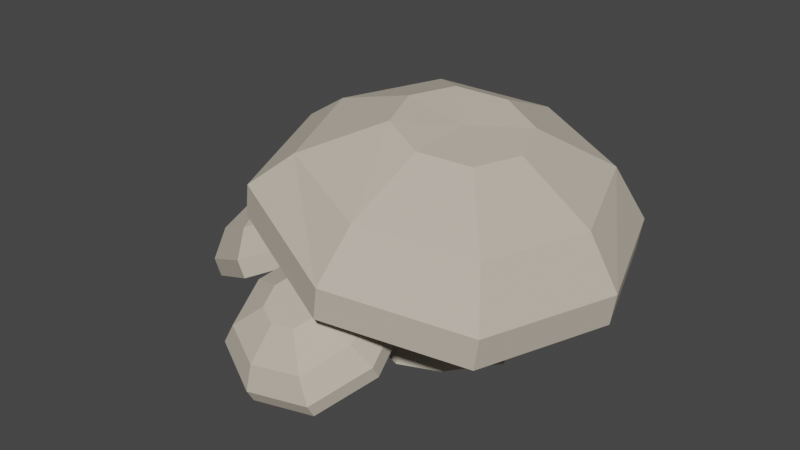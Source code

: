 # Source: Mushroom1.blend  (saved by Blender 2.92.15; exported with 4.5.12 LTS)
import bpy
from mathutils import Matrix  # noqa: F401  (used for matrix-valued properties, if any)

bpy.ops.wm.read_factory_settings(use_empty=True)
scene = bpy.context.scene
scene.name = 'Scene'

# ---- collections
col_collection = bpy.data.collections.new('Collection'); scene.collection.children.link(col_collection)

# ---- materials (node trees are filled in below, after node groups)
mat_material_002 = bpy.data.materials.new('Material.002')
mat_material_002.use_transparent_shadow = False

# ---- material node trees
mat_material_002.use_nodes = True; mat_material_002.node_tree.nodes.clear()
_N = mat_material_002.node_tree.nodes; _L = mat_material_002.node_tree.links
n0 = _N.new('ShaderNodeOutputMaterial'); n0.name = 'Material Output'; n0.location = (300, 300)
n1 = _N.new('ShaderNodeBsdfPrincipled'); n1.name = 'Principled BSDF'; n1.location = (10, 300)
n1.distribution = 'GGX'
n1.subsurface_method = 'BURLEY'
n1.inputs[0].default_value = (0.5596, 0.4973, 0.4067, 1.0)
n1.inputs[2].default_value = 0.9
n1.inputs[3].default_value = 1.45
n1.inputs[13].default_value = 0.2
n1.inputs[27].default_value = (0.0, 0.0, 0.0, 1.0)
n1.inputs[28].default_value = 1.0
_L.new(n1.outputs[0], n0.inputs[0])
n0.is_active_output = True

# ---- world
world_world = bpy.data.worlds.new('World'); scene.world = world_world
world_world.use_nodes = True; world_world.node_tree.nodes.clear()
_N = world_world.node_tree.nodes; _L = world_world.node_tree.links
n0 = _N.new('ShaderNodeOutputWorld'); n0.name = 'World Output'; n0.location = (300, 300)
n1 = _N.new('ShaderNodeBackground'); n1.name = 'Background'; n1.location = (10, 300)
n1.inputs[0].default_value = (0.05088, 0.05088, 0.05088, 1.0)
_L.new(n1.outputs[0], n0.inputs[0])
n0.is_active_output = True
world_world.color = (0.05088, 0.05088, 0.05088)
world_world.use_sun_shadow = False
world_world.sun_shadow_jitter_overblur = 0.0

# ---- meshes
me_plane_007 = bpy.data.meshes.new('Plane.007')
me_plane_007.from_pydata([(-0.1535, -0.1082, 0.1858), (-0.1692, -0.1587, 0.2762), (-0.06777, -0.1169, 0.2067), (-0.08076, -0.1585, 0.2812), (-0.0988, -0.1024, 0.1764), (-0.1802, -0.1322, 0.2284), (-0.1203, -0.1714, 0.2998), (-0.05873, -0.1387, 0.2461), (-0.1169, -0.1348, 0.2381), (-0.1531, -0.02724, 0.2452), (-0.1661, -0.06885, 0.3197), (-0.06783, -0.03297, 0.2569), (-0.08081, -0.07458, 0.3313), (-0.1081, -0.02252, 0.2375), (-0.1751, -0.04701, 0.2803), (-0.1258, -0.0793, 0.3391), (-0.05878, -0.05481, 0.2962), (-0.2346, 0.05676, 0.1656), (-0.2343, 0.02594, 0.1485), (-0.2765, -0.1092, 0.3902), (0.04258, 0.007354, 0.1864), (0.0004107, -0.1278, 0.4281), (-0.08819, 0.04126, 0.1234), (-0.3059, -0.03823, 0.2624), (-0.1457, -0.1431, 0.4532), (0.07194, -0.06359, 0.3141), (-0.2104, 0.08384, 0.2189), (-0.2768, -0.07835, 0.4074), (0.0423, 0.03818, 0.2036), (0.0001268, -0.09693, 0.4453), (-0.08848, 0.07208, 0.1406), (-0.3061, -0.007407, 0.2796), (-0.146, -0.1123, 0.4703), (0.07166, -0.03276, 0.3313), (-0.16, 0.08514, 0.2986), (-0.2438, -0.023, 0.4101), (0.008509, 0.06914, 0.2489), (-0.02483, -0.03769, 0.4401), (-0.0949, 0.09595, 0.1991), (-0.267, 0.0331, 0.3091), (-0.1404, -0.04981, 0.4599), (0.03172, 0.01305, 0.35), (-0.1751, 0.03671, 0.3853), (-0.06078, 0.07848, 0.3122), (-0.07589, 0.03005, 0.3989), (-0.1076, 0.09063, 0.2896), (-0.1857, 0.06214, 0.3395), (-0.1283, 0.02456, 0.4078), (-0.05026, 0.05305, 0.358), (-0.118, 0.0576, 0.3487), (0.1271, -0.1397, -0.1041), (-0.1271, -0.1397, -0.1041), (0.09628, -0.1293, 0.1455), (-0.08958, -0.1321, 0.1455), (0.1734, -0.1397, 0.02301), (-1.781e-08, -0.1397, -0.1504), (-0.1734, -0.1397, 0.02301), (0.00335, -0.1321, 0.1793), (-4.657e-09, -0.1551, 6.782e-09), (0.08542, 0.09722, -0.09539), (-0.09761, 0.1295, -0.09446), (0.08449, 0.08665, 0.09016), (-0.09854, 0.1189, 0.09109), (0.1183, 0.08606, -0.002783), (-0.00593, 0.1153, -0.1287), (-0.1314, 0.1301, -0.00152), (-0.007193, 0.1008, 0.1244), (0.3037, 0.1248, -0.3011), (0.2905, 0.05004, -0.3054), (-0.2945, 0.2086, -0.2994), (0.2891, 0.03852, 0.2976), (-0.2975, 0.1742, 0.3031), (0.3989, 0.03661, -0.004202), (-0.004511, 0.1315, -0.4132), (-0.4042, 0.2105, 0.002439), (-0.008612, 0.08464, 0.4089), (0.2613, 0.2596, -0.2312), (-0.2813, 0.2833, -0.295), (0.3023, 0.1133, 0.3019), (-0.2843, 0.249, 0.3075), (0.4121, 0.1114, 0.0001251), (0.008687, 0.2062, -0.4088), (-0.391, 0.2852, 0.006766), (0.004585, 0.1594, 0.4132), (0.1469, 0.3586, -0.09543), (-0.2009, 0.349, -0.2262), (0.2589, 0.2325, 0.2452), (-0.2033, 0.3218, 0.2502), (0.3457, 0.231, 0.006612), (0.03448, 0.3125, -0.3142), (-0.2877, 0.3505, 0.01239), (0.02349, 0.2689, 0.3332), (-0.05833, 0.4026, -0.09181), (0.1459, 0.3463, 0.1205), (-0.0594, 0.3903, 0.1241), (0.1852, 0.3456, 0.01235), (0.04837, 0.3861, -0.1317), (-0.09767, 0.4033, 0.01635), (0.03916, 0.3628, 0.1604), (0.03989, 0.3712, 0.01308), (-0.2832, -0.1287, -0.06432), (-0.4006, -0.1867, -0.06432), (-0.2959, -0.1328, 0.04442), (-0.3926, -0.1806, 0.04442), (-0.2618, -0.1181, 0.001182), (-0.3419, -0.1577, -0.08819), (-0.422, -0.1972, 0.001182), (-0.3442, -0.1567, 0.06407), (-0.339, -0.1598, -0.009461), (-0.352, -0.02376, -0.06054), (-0.4487, -0.07152, -0.06054), (-0.352, -0.02376, 0.04733), (-0.4487, -0.07152, 0.04733), (-0.3344, -0.01506, -0.006602), (-0.4004, -0.04764, -0.08019), (-0.4663, -0.08022, -0.006602), (-0.4004, -0.04764, 0.06698), (-0.2629, 0.06947, -0.1817), (-0.2433, 0.0299, -0.1817), (-0.5574, -0.1252, -0.1817), (-0.2433, 0.0299, 0.1685), (-0.5574, -0.1252, 0.1685), (-0.1861, 0.05815, -0.006602), (-0.4004, -0.04764, -0.2455), (-0.6146, -0.1534, -0.006602), (-0.4004, -0.04764, 0.2323), (-0.3231, 0.1086, -0.1451), (-0.5769, -0.08561, -0.1817), (-0.2629, 0.06947, 0.1685), (-0.5769, -0.08561, 0.1685), (-0.2057, 0.09772, -0.006602), (-0.4199, -0.008069, -0.2455), (-0.6341, -0.1139, -0.006602), (-0.4199, -0.008069, 0.2323), (-0.4129, 0.1194, -0.06937), (-0.5714, -0.01398, -0.1451), (-0.3231, 0.1086, 0.1319), (-0.5714, -0.01398, 0.1319), (-0.2778, 0.131, -0.006602), (-0.4473, 0.04733, -0.1955), (-0.6167, -0.03632, -0.006602), (-0.4473, 0.04733, 0.1823), (-0.5254, 0.06386, -0.06937), (-0.4129, 0.1194, 0.05617), (-0.5254, 0.06386, 0.05617), (-0.3923, 0.1296, -0.006602), (-0.4691, 0.09165, -0.09224), (-0.5459, 0.05373, -0.006602), (-0.4691, 0.09165, 0.07904), (-0.4691, 0.09165, -0.006602)], [], [(0, 8, 5), (8, 1, 5), (8, 3, 6), (2, 8, 4), (11, 25, 16), (11, 22, 20), (9, 23, 18), (10, 24, 19), (3, 15, 6), (1, 14, 5), (0, 13, 4), (3, 16, 12), (1, 15, 10), (5, 9, 0), (2, 13, 11), (2, 16, 7), (22, 28, 20), (23, 17, 18), (19, 32, 27), (21, 33, 29), (12, 24, 15), (10, 23, 14), (9, 22, 13), (12, 25, 21), (31, 26, 17), (32, 35, 27), (33, 37, 29), (30, 26, 38), (25, 28, 33), (21, 32, 24), (23, 27, 31), (18, 30, 22), (38, 34, 45), (39, 42, 46), (40, 44, 47), (41, 43, 48), (30, 36, 28), (33, 36, 41), (32, 37, 40), (31, 35, 39), (34, 49, 45), (42, 49, 46), (49, 44, 48), (49, 43, 45), (41, 44, 37), (40, 42, 35), (39, 34, 26), (38, 43, 36), (50, 58, 55), (58, 51, 55), (58, 53, 56), (52, 58, 54), (61, 75, 66), (61, 72, 70), (59, 73, 68), (60, 74, 69), (53, 65, 56), (55, 60, 64), (50, 63, 54), (53, 66, 62), (51, 65, 60), (55, 59, 50), (52, 63, 61), (57, 61, 66), (70, 80, 78), (68, 81, 67), (74, 77, 69), (75, 79, 71), (62, 74, 65), (60, 73, 64), (59, 72, 63), (62, 75, 71), (81, 76, 67), (82, 85, 77), (83, 87, 79), (80, 76, 88), (70, 83, 75), (74, 79, 82), (73, 77, 81), (72, 67, 80), (88, 84, 95), (89, 92, 96), (90, 94, 97), (91, 93, 98), (80, 86, 78), (83, 86, 91), (82, 87, 90), (81, 85, 89), (84, 99, 95), (92, 99, 96), (99, 94, 98), (99, 93, 95), (91, 94, 87), (90, 92, 85), (89, 84, 76), (88, 93, 86), (100, 108, 105), (108, 101, 105), (108, 103, 106), (102, 108, 104), (111, 125, 116), (111, 122, 120), (109, 123, 118), (110, 124, 119), (103, 115, 106), (101, 114, 105), (100, 113, 104), (107, 112, 103), (101, 115, 110), (105, 109, 100), (102, 113, 111), (102, 116, 107), (120, 130, 128), (123, 117, 118), (119, 132, 127), (125, 129, 121), (112, 124, 115), (110, 123, 114), (109, 122, 113), (112, 125, 121), (131, 126, 117), (132, 135, 127), (133, 137, 129), (130, 126, 138), (120, 133, 125), (124, 129, 132), (123, 127, 131), (122, 117, 130), (138, 134, 145), (139, 142, 146), (140, 144, 147), (141, 143, 148), (130, 136, 128), (133, 136, 141), (132, 137, 140), (131, 135, 139), (134, 149, 145), (142, 149, 146), (149, 144, 148), (149, 143, 145), (141, 144, 137), (140, 142, 135), (139, 134, 126), (138, 143, 136), (0, 4, 8), (8, 6, 1), (8, 7, 3), (2, 7, 8), (11, 20, 25), (11, 13, 22), (9, 14, 23), (10, 15, 24), (3, 12, 15), (1, 10, 14), (0, 9, 13), (3, 7, 16), (1, 6, 15), (5, 14, 9), (2, 4, 13), (2, 11, 16), (22, 30, 28), (23, 31, 17), (19, 24, 32), (21, 25, 33), (12, 21, 24), (10, 19, 23), (9, 18, 22), (12, 16, 25), (31, 39, 26), (32, 40, 35), (33, 41, 37), (30, 17, 26), (25, 20, 28), (21, 29, 32), (23, 19, 27), (18, 17, 30), (38, 26, 34), (39, 35, 42), (40, 37, 44), (41, 36, 43), (30, 38, 36), (33, 28, 36), (32, 29, 37), (31, 27, 35), (34, 46, 49), (42, 47, 49), (49, 47, 44), (49, 48, 43), (41, 48, 44), (40, 47, 42), (39, 46, 34), (38, 45, 43), (50, 54, 58), (58, 56, 51), (58, 57, 53), (52, 57, 58), (61, 70, 75), (61, 63, 72), (59, 64, 73), (60, 65, 74), (53, 62, 65), (55, 51, 60), (50, 59, 63), (53, 57, 66), (51, 56, 65), (55, 64, 59), (52, 54, 63), (57, 52, 61), (70, 72, 80), (68, 73, 81), (74, 82, 77), (75, 83, 79), (62, 71, 74), (60, 69, 73), (59, 68, 72), (62, 66, 75), (81, 89, 76), (82, 90, 85), (83, 91, 87), (80, 67, 76), (70, 78, 83), (74, 71, 79), (73, 69, 77), (72, 68, 67), (88, 76, 84), (89, 85, 92), (90, 87, 94), (91, 86, 93), (80, 88, 86), (83, 78, 86), (82, 79, 87), (81, 77, 85), (84, 96, 99), (92, 97, 99), (99, 97, 94), (99, 98, 93), (91, 98, 94), (90, 97, 92), (89, 96, 84), (88, 95, 93), (100, 104, 108), (108, 106, 101), (108, 107, 103), (102, 107, 108), (111, 120, 125), (111, 113, 122), (109, 114, 123), (110, 115, 124), (103, 112, 115), (101, 110, 114), (100, 109, 113), (107, 116, 112), (101, 106, 115), (105, 114, 109), (102, 104, 113), (102, 111, 116), (120, 122, 130), (123, 131, 117), (119, 124, 132), (125, 133, 129), (112, 121, 124), (110, 119, 123), (109, 118, 122), (112, 116, 125), (131, 139, 126), (132, 140, 135), (133, 141, 137), (130, 117, 126), (120, 128, 133), (124, 121, 129), (123, 119, 127), (122, 118, 117), (138, 126, 134), (139, 135, 142), (140, 137, 144), (141, 136, 143), (130, 138, 136), (133, 128, 136), (132, 129, 137), (131, 127, 135), (134, 146, 149), (142, 147, 149), (149, 147, 144), (149, 148, 143), (141, 148, 144), (140, 147, 142), (139, 146, 134), (138, 145, 143)])
_uv = me_plane_007.uv_layers.new(name='UVMap')
_uv.uv.foreach_set('vector', [0.0, 0.0, 0.5, 0.5, 0.5, 0.0, 0.5, 0.5, 1.0, 0.0, 0.5, 0.0, 0.5, 0.5, 1.0, 1.0, 1.0, 0.5, 0.0, 1.0, 0.5, 0.5, 0.0, 0.5, 0.0, 1.0, 0.5, 1.0, 0.5, 1.0, 0.0, 1.0, 0.0, 0.5, 0.0, 1.0, 0.0, 0.0, 0.5, 0.0, 0.0, 0.0, 1.0, 0.0, 1.0, 0.5, 1.0, 0.0, 1.0, 1.0, 1.0, 0.5, 1.0, 0.5, 1.0, 0.0, 0.5, 0.0, 0.5, 0.0, 0.0, 0.0, 0.0, 0.5, 0.0, 0.5, 1.0, 1.0, 0.5, 1.0, 1.0, 1.0, 1.0, 0.0, 1.0, 0.5, 1.0, 0.0, 0.5, 0.0, 0.0, 0.0, 0.0, 0.0, 0.0, 1.0, 0.0, 0.5, 0.0, 1.0, 0.0, 1.0, 0.5, 1.0, 0.5, 1.0, 0.0, 0.5, 0.0, 1.0, 0.0, 1.0, 0.5, 0.0, 0.0, 0.0, 0.0, 0.0, 1.0, 0.0, 1.0, 0.5, 1.0, 0.0, 1.0, 1.0, 0.5, 1.0, 1.0, 1.0, 1.0, 1.0, 1.0, 0.5, 1.0, 0.5, 1.0, 0.0, 0.5, 0.0, 0.5, 0.0, 0.0, 0.0, 0.0, 0.5, 0.0, 0.5, 1.0, 1.0, 0.5, 1.0, 1.0, 1.0, 0.5, 0.0, 0.0, 0.0, 0.0, 0.0, 1.0, 0.5, 1.0, 0.0, 1.0, 0.0, 0.5, 1.0, 1.0, 1.0, 1.0, 1.0, 0.0, 0.5, 0.0, 0.0, 0.0, 0.5, 0.5, 1.0, 0.0, 1.0, 0.5, 1.0, 1.0, 1.0, 1.0, 0.5, 1.0, 0.5, 0.5, 0.0, 1.0, 0.0, 0.5, 0.0, 0.0, 0.0, 0.0, 0.5, 0.0, 0.5, 0.0, 0.5, 0.0, 0.0, 0.0, 0.5, 0.5, 0.0, 1.0, 0.0, 0.5, 0.0, 1.0, 0.5, 1.0, 1.0, 1.0, 0.5, 0.5, 1.0, 0.0, 1.0, 0.5, 1.0, 0.0, 0.5, 0.0, 1.0, 0.0, 1.0, 0.5, 1.0, 0.0, 1.0, 0.5, 1.0, 1.0, 0.5, 1.0, 1.0, 1.0, 0.5, 0.5, 0.0, 1.0, 0.0, 0.5, 0.0, 0.0, 0.0, 0.5, 0.5, 0.0, 0.5, 1.0, 0.0, 0.5, 0.5, 0.5, 0.0, 0.5, 0.5, 1.0, 1.0, 0.5, 1.0, 0.5, 0.5, 0.0, 1.0, 0.0, 0.5, 0.5, 1.0, 1.0, 1.0, 1.0, 1.0, 1.0, 0.5, 1.0, 0.0, 1.0, 0.0, 0.5, 0.0, 0.0, 0.0, 0.0, 0.0, 0.0, 0.5, 0.0, 1.0, 0.0, 1.0, 0.0, 0.0, 0.5, 0.5, 0.5, 0.0, 0.5, 0.5, 1.0, 0.0, 0.5, 0.0, 0.5, 0.5, 1.0, 1.0, 1.0, 0.5, 0.0, 1.0, 0.5, 0.5, 0.0, 0.5, 0.0, 1.0, 0.5, 1.0, 0.5, 1.0, 0.0, 1.0, 0.0, 0.5, 0.0, 1.0, 0.0, 0.0, 0.5, 0.0, 0.0, 0.0, 1.0, 0.0, 1.0, 0.5, 1.0, 0.0, 1.0, 1.0, 1.0, 0.5, 1.0, 0.5, 0.5, 0.0, 1.0, 0.0, 0.5, 0.0, 0.0, 0.0, 0.0, 0.5, 0.0, 0.5, 1.0, 1.0, 0.5, 1.0, 1.0, 1.0, 1.0, 0.0, 1.0, 0.5, 1.0, 0.0, 0.5, 0.0, 0.0, 0.0, 0.0, 0.0, 0.0, 1.0, 0.0, 0.5, 0.0, 1.0, 0.5, 1.0, 0.0, 1.0, 0.5, 1.0, 0.0, 1.0, 0.0, 0.5, 0.0, 1.0, 0.0, 0.0, 0.5, 0.0, 0.0, 0.0, 1.0, 0.5, 1.0, 0.0, 1.0, 0.0, 0.5, 1.0, 1.0, 1.0, 1.0, 1.0, 1.0, 1.0, 1.0, 0.5, 1.0, 0.5, 1.0, 0.0, 0.5, 0.0, 0.5, 0.0, 0.0, 0.0, 0.0, 0.5, 0.0, 0.5, 1.0, 1.0, 0.5, 1.0, 1.0, 1.0, 0.5, 0.0, 0.0, 0.0, 0.0, 0.0, 1.0, 0.5, 1.0, 0.0, 1.0, 0.0, 0.5, 1.0, 1.0, 1.0, 1.0, 1.0, 0.0, 0.5, 0.0, 0.0, 0.0, 0.5, 0.0, 1.0, 0.5, 1.0, 0.5, 1.0, 1.0, 0.5, 1.0, 1.0, 1.0, 0.5, 0.5, 0.0, 1.0, 0.0, 0.5, 0.0, 0.0, 0.5, 0.0, 0.0, 0.0, 0.5, 0.0, 0.5, 0.0, 0.0, 0.0, 0.5, 0.5, 0.0, 1.0, 0.0, 0.5, 0.0, 1.0, 0.5, 1.0, 1.0, 1.0, 0.5, 0.5, 1.0, 0.0, 1.0, 0.5, 1.0, 0.0, 0.5, 0.0, 1.0, 0.0, 1.0, 0.5, 1.0, 0.0, 1.0, 0.5, 1.0, 1.0, 0.5, 1.0, 1.0, 1.0, 0.5, 0.5, 0.0, 1.0, 0.0, 0.5, 0.0, 0.0, 0.0, 0.5, 0.5, 0.0, 0.5, 1.0, 0.0, 0.5, 0.5, 0.5, 0.0, 0.5, 0.5, 1.0, 1.0, 0.5, 1.0, 0.5, 0.5, 0.0, 1.0, 0.0, 0.5, 0.5, 1.0, 1.0, 1.0, 1.0, 1.0, 1.0, 0.5, 1.0, 0.0, 1.0, 0.0, 0.5, 0.0, 0.0, 0.0, 0.0, 0.0, 0.0, 0.5, 0.0, 1.0, 0.0, 1.0, 0.0, 0.0, 0.5, 0.5, 0.5, 0.0, 0.5, 0.5, 1.0, 0.0, 0.5, 0.0, 0.5, 0.5, 1.0, 1.0, 1.0, 0.5, 0.0, 1.0, 0.5, 0.5, 0.0, 0.5, 0.0, 1.0, 0.5, 1.0, 0.5, 1.0, 0.0, 1.0, 0.0, 0.5, 0.0, 1.0, 0.0, 0.0, 0.5, 0.0, 0.0, 0.0, 1.0, 0.0, 1.0, 0.5, 1.0, 0.0, 1.0, 1.0, 1.0, 0.5, 1.0, 0.5, 1.0, 0.0, 0.5, 0.0, 0.5, 0.0, 0.0, 0.0, 0.0, 0.5, 0.0, 0.5, 0.5, 1.0, 1.0, 1.0, 1.0, 1.0, 1.0, 0.0, 1.0, 0.5, 1.0, 0.0, 0.5, 0.0, 0.0, 0.0, 0.0, 0.0, 0.0, 1.0, 0.0, 0.5, 0.0, 1.0, 0.0, 1.0, 0.5, 1.0, 0.5, 1.0, 0.0, 1.0, 0.0, 0.5, 0.0, 1.0, 0.5, 0.0, 0.0, 0.0, 0.0, 0.0, 1.0, 0.0, 1.0, 0.5, 1.0, 0.0, 0.5, 1.0, 1.0, 1.0, 1.0, 1.0, 1.0, 1.0, 1.0, 0.5, 1.0, 0.5, 1.0, 0.0, 0.5, 0.0, 0.5, 0.0, 0.0, 0.0, 0.0, 0.5, 0.0, 0.5, 1.0, 1.0, 0.5, 1.0, 1.0, 1.0, 0.5, 0.0, 0.0, 0.0, 0.0, 0.0, 1.0, 0.5, 1.0, 0.0, 1.0, 0.0, 0.5, 1.0, 1.0, 1.0, 1.0, 1.0, 0.0, 0.5, 0.0, 0.0, 0.0, 0.5, 0.0, 1.0, 0.5, 1.0, 0.5, 1.0, 1.0, 0.5, 1.0, 1.0, 1.0, 0.5, 0.5, 0.0, 1.0, 0.0, 0.5, 0.0, 0.0, 0.5, 0.0, 0.0, 0.0, 0.5, 0.0, 0.5, 0.0, 0.0, 0.0, 0.5, 0.5, 0.0, 1.0, 0.0, 0.5, 0.0, 1.0, 0.5, 1.0, 1.0, 1.0, 0.5, 0.5, 1.0, 0.0, 1.0, 0.5, 1.0, 0.0, 0.5, 0.0, 1.0, 0.0, 1.0, 0.5, 1.0, 0.0, 1.0, 0.5, 1.0, 1.0, 0.5, 1.0, 1.0, 1.0, 0.5, 0.5, 0.0, 1.0, 0.0, 0.5, 0.0, 0.0, 0.0, 0.5, 0.5, 0.0, 0.5, 1.0, 0.0, 0.5, 0.5, 0.5, 0.0, 0.5, 0.5, 1.0, 1.0, 0.5, 1.0, 0.5, 0.5, 0.0, 1.0, 0.0, 0.5, 0.5, 1.0, 1.0, 1.0, 1.0, 1.0, 1.0, 0.5, 1.0, 0.0, 1.0, 0.0, 0.5, 0.0, 0.0, 0.0, 0.0, 0.0, 0.0, 0.5, 0.0, 1.0, 0.0, 1.0, 0.0, 0.0, 0.0, 0.5, 0.5, 0.5, 0.5, 0.5, 1.0, 0.5, 1.0, 0.0, 0.5, 0.5, 0.5, 1.0, 1.0, 1.0, 0.0, 1.0, 0.5, 1.0, 0.5, 0.5, 0.0, 1.0, 0.0, 1.0, 0.5, 1.0, 0.0, 1.0, 0.0, 0.5, 0.0, 0.5, 0.0, 0.0, 0.5, 0.0, 0.5, 0.0, 1.0, 0.0, 1.0, 0.5, 1.0, 0.5, 1.0, 1.0, 1.0, 1.0, 1.0, 0.5, 1.0, 0.0, 1.0, 0.0, 0.5, 0.0, 0.0, 0.0, 0.0, 0.0, 0.0, 0.5, 1.0, 1.0, 0.5, 1.0, 0.5, 1.0, 1.0, 0.0, 1.0, 0.5, 1.0, 0.5, 0.5, 0.0, 0.5, 0.0, 0.0, 0.0, 0.0, 1.0, 0.0, 0.5, 0.0, 0.5, 0.0, 1.0, 0.0, 1.0, 0.5, 1.0, 0.0, 0.5, 0.0, 0.5, 0.0, 1.0, 0.5, 0.0, 0.5, 0.0, 0.0, 0.0, 1.0, 0.0, 1.0, 0.5, 1.0, 0.5, 1.0, 1.0, 0.5, 1.0, 0.5, 1.0, 1.0, 1.0, 1.0, 1.0, 1.0, 0.5, 1.0, 0.0, 1.0, 0.0, 0.5, 0.0, 0.0, 0.0, 0.0, 0.0, 0.0, 0.5, 1.0, 1.0, 0.5, 1.0, 0.5, 1.0, 0.5, 0.0, 0.5, 0.0, 0.0, 0.0, 1.0, 0.5, 1.0, 0.5, 1.0, 0.0, 0.5, 1.0, 0.5, 1.0, 1.0, 1.0, 0.0, 0.5, 0.0, 0.0, 0.0, 0.0, 0.5, 1.0, 0.0, 1.0, 0.0, 1.0, 1.0, 1.0, 1.0, 1.0, 1.0, 0.5, 0.5, 0.0, 1.0, 0.0, 1.0, 0.0, 0.0, 0.0, 0.0, 0.0, 0.0, 0.5, 0.0, 0.5, 0.0, 0.0, 0.0, 0.0, 0.5, 0.0, 1.0, 0.0, 1.0, 0.0, 1.0, 0.5, 1.0, 1.0, 1.0, 1.0, 0.5, 1.0, 0.0, 1.0, 0.0, 1.0, 0.0, 0.5, 0.0, 0.5, 0.0, 1.0, 0.5, 1.0, 0.0, 1.0, 0.0, 1.0, 1.0, 0.5, 1.0, 1.0, 1.0, 1.0, 0.5, 0.0, 1.0, 0.0, 1.0, 0.0, 0.0, 0.0, 0.5, 0.0, 0.5, 0.5, 1.0, 0.0, 1.0, 0.5, 0.5, 0.5, 0.5, 0.5, 1.0, 0.5, 1.0, 1.0, 0.5, 0.5, 0.5, 1.0, 0.0, 1.0, 0.5, 1.0, 0.5, 1.0, 1.0, 1.0, 1.0, 0.5, 1.0, 0.5, 1.0, 0.0, 0.5, 0.0, 0.5, 0.0, 0.0, 0.0, 0.0, 0.5, 0.0, 0.5, 0.0, 1.0, 0.0, 0.0, 0.0, 0.5, 0.5, 0.5, 0.5, 0.5, 1.0, 0.5, 1.0, 0.0, 0.5, 0.5, 0.5, 1.0, 1.0, 1.0, 0.0, 1.0, 0.5, 1.0, 0.5, 0.5, 0.0, 1.0, 0.0, 1.0, 0.5, 1.0, 0.0, 1.0, 0.0, 0.5, 0.0, 0.5, 0.0, 0.0, 0.5, 0.0, 0.5, 0.0, 1.0, 0.0, 1.0, 0.5, 1.0, 0.5, 1.0, 1.0, 1.0, 1.0, 1.0, 0.5, 0.5, 0.0, 1.0, 0.0, 1.0, 0.0, 0.0, 0.0, 0.0, 0.0, 0.0, 0.5, 1.0, 1.0, 0.5, 1.0, 0.5, 1.0, 1.0, 0.0, 1.0, 0.5, 1.0, 0.5, 0.5, 0.0, 0.5, 0.0, 0.0, 0.0, 0.0, 1.0, 0.0, 0.5, 0.0, 0.5, 0.5, 1.0, 0.0, 1.0, 0.0, 1.0, 0.0, 1.0, 0.0, 0.5, 0.0, 0.5, 0.0, 0.0, 0.5, 0.0, 0.5, 0.0, 1.0, 0.5, 1.0, 0.5, 1.0, 0.0, 0.5, 1.0, 0.5, 1.0, 1.0, 1.0, 1.0, 1.0, 1.0, 1.0, 1.0, 0.5, 1.0, 0.0, 1.0, 0.0, 0.5, 0.0, 0.0, 0.0, 0.0, 0.0, 0.0, 0.5, 1.0, 1.0, 0.5, 1.0, 0.5, 1.0, 0.5, 0.0, 0.5, 0.0, 0.0, 0.0, 1.0, 0.5, 1.0, 0.5, 1.0, 0.0, 0.5, 1.0, 0.5, 1.0, 1.0, 1.0, 0.0, 0.5, 0.0, 0.0, 0.0, 0.0, 0.0, 1.0, 0.0, 1.0, 0.5, 1.0, 1.0, 0.5, 1.0, 1.0, 1.0, 1.0, 0.5, 0.0, 1.0, 0.0, 1.0, 0.0, 0.0, 0.5, 0.0, 0.0, 0.0, 0.0, 0.0, 0.5, 0.0, 0.0, 0.0, 0.0, 0.5, 0.0, 1.0, 0.0, 1.0, 0.0, 1.0, 0.5, 1.0, 1.0, 1.0, 1.0, 0.5, 1.0, 0.0, 1.0, 0.0, 1.0, 0.0, 0.5, 0.0, 0.5, 0.0, 1.0, 0.5, 1.0, 0.0, 1.0, 0.0, 1.0, 1.0, 0.5, 1.0, 1.0, 1.0, 1.0, 0.5, 0.0, 1.0, 0.0, 1.0, 0.0, 0.0, 0.0, 0.5, 0.0, 0.5, 0.5, 1.0, 0.0, 1.0, 0.5, 0.5, 0.5, 0.5, 0.5, 1.0, 0.5, 1.0, 1.0, 0.5, 0.5, 0.5, 1.0, 0.0, 1.0, 0.5, 1.0, 0.5, 1.0, 1.0, 1.0, 1.0, 0.5, 1.0, 0.5, 1.0, 0.0, 0.5, 0.0, 0.5, 0.0, 0.0, 0.0, 0.0, 0.5, 0.0, 0.5, 0.0, 1.0, 0.0, 0.0, 0.0, 0.5, 0.5, 0.5, 0.5, 0.5, 1.0, 0.5, 1.0, 0.0, 0.5, 0.5, 0.5, 1.0, 1.0, 1.0, 0.0, 1.0, 0.5, 1.0, 0.5, 0.5, 0.0, 1.0, 0.0, 1.0, 0.5, 1.0, 0.0, 1.0, 0.0, 0.5, 0.0, 0.5, 0.0, 0.0, 0.5, 0.0, 0.5, 0.0, 1.0, 0.0, 1.0, 0.5, 1.0, 0.5, 1.0, 1.0, 1.0, 1.0, 1.0, 0.5, 1.0, 0.0, 1.0, 0.0, 0.5, 0.0, 0.0, 0.0, 0.0, 0.0, 0.0, 0.5, 0.5, 1.0, 0.5, 1.0, 1.0, 1.0, 1.0, 0.0, 1.0, 0.5, 1.0, 0.5, 0.5, 0.0, 0.5, 0.0, 0.0, 0.0, 0.0, 1.0, 0.0, 0.5, 0.0, 0.5, 0.0, 1.0, 0.0, 1.0, 0.5, 1.0, 0.0, 1.0, 0.0, 0.5, 0.0, 0.5, 0.5, 0.0, 0.5, 0.0, 0.0, 0.0, 1.0, 0.0, 1.0, 0.5, 1.0, 0.5, 0.5, 1.0, 0.5, 1.0, 1.0, 1.0, 1.0, 1.0, 1.0, 1.0, 1.0, 0.5, 1.0, 0.0, 1.0, 0.0, 0.5, 0.0, 0.0, 0.0, 0.0, 0.0, 0.0, 0.5, 1.0, 1.0, 0.5, 1.0, 0.5, 1.0, 0.5, 0.0, 0.5, 0.0, 0.0, 0.0, 1.0, 0.5, 1.0, 0.5, 1.0, 0.0, 0.5, 1.0, 0.5, 1.0, 1.0, 1.0, 0.0, 0.5, 0.0, 0.0, 0.0, 0.0, 0.0, 1.0, 0.0, 1.0, 0.5, 1.0, 1.0, 0.5, 1.0, 1.0, 1.0, 1.0, 0.5, 0.0, 1.0, 0.0, 1.0, 0.0, 0.0, 0.5, 0.0, 0.0, 0.0, 0.0, 0.0, 0.5, 0.0, 0.0, 0.0, 0.0, 0.5, 0.0, 1.0, 0.0, 1.0, 0.0, 1.0, 0.5, 1.0, 1.0, 1.0, 1.0, 0.5, 1.0, 0.0, 1.0, 0.0, 1.0, 0.0, 0.5, 0.0, 0.5, 0.0, 1.0, 0.5, 1.0, 0.0, 1.0, 0.0, 1.0, 1.0, 0.5, 1.0, 1.0, 1.0, 1.0, 0.5, 0.0, 1.0, 0.0, 1.0, 0.0, 0.0, 0.0, 0.5, 0.0, 0.5, 0.5, 1.0, 0.0, 1.0, 0.5, 0.5, 0.5, 0.5, 0.5, 1.0, 0.5, 1.0, 1.0, 0.5, 0.5, 0.5, 1.0, 0.0, 1.0, 0.5, 1.0, 0.5, 1.0, 1.0, 1.0, 1.0, 0.5, 1.0, 0.5, 1.0, 0.0, 0.5, 0.0, 0.5, 0.0, 0.0, 0.0, 0.0, 0.5, 0.0, 0.5, 0.0, 1.0])
me_plane_007.materials.append(mat_material_002)
me_plane_007.use_remesh_preserve_volume = False
me_plane_007.use_remesh_preserve_attributes = False
me_plane_007.use_mirror_vertex_groups = False
me_plane_007.update()
me_plane_007.normals_split_custom_set([tuple(v) for v in zip(*[iter([-0.1762, -0.9294, -0.3244, -0.1629, -0.9368, -0.3096, -0.1658, -0.9353, -0.3126, -0.1048, -0.7328, -0.6724, -0.1095, -0.7344, -0.6698, -0.1026, -0.732, -0.6735, -0.1745, -0.9412, -0.2893, -0.2118, -0.9213, -0.326, -0.1891, -0.9343, -0.3022, -0.1526, -0.7535, -0.6395, -0.09857, -0.7359, -0.6699, -0.1201, -0.742, -0.6596, 0.008046, -0.8735, -0.4868, 0.008046, -0.8735, -0.4868, 0.008046, -0.8735, -0.4868, 0.008045, -0.8735, -0.4868, 0.008045, -0.8735, -0.4868, 0.008045, -0.8735, -0.4868, 0.008045, -0.8735, -0.4868, 0.008045, -0.8735, -0.4868, 0.008045, -0.8735, -0.4868, 0.008045, -0.8735, -0.4868, 0.008045, -0.8735, -0.4868, 0.008045, -0.8735, -0.4868, 0.4341, -0.3303, 0.8381, 0.4472, -0.362, 0.8179, 0.4394, -0.3512, 0.8268, -0.9795, -0.05887, 0.1924, -0.9795, -0.05887, 0.1924, -0.9795, -0.05887, 0.1924, -0.1964, 0.581, -0.7898, -0.1964, 0.581, -0.7898, -0.1964, 0.581, -0.7898, 0.8773, -0.2458, 0.4123, 0.8773, -0.2458, 0.4123, 0.8773, -0.2458, 0.4123, -0.4793, -0.3686, 0.7965, -0.4793, -0.3686, 0.7965, -0.4793, -0.3686, 0.7965, -0.8757, 0.2883, -0.3873, -0.8757, 0.2883, -0.3873, -0.8757, 0.2883, -0.3873, 0.5843, 0.5031, -0.6367, 0.5822, 0.5062, -0.6363, 0.5791, 0.5104, -0.6357, 0.9804, 0.1016, -0.1689, 0.9804, 0.1016, -0.1689, 0.9804, 0.1016, -0.1689, 0.4799, 0.4305, -0.7645, 0.4799, 0.4305, -0.7645, 0.4799, 0.4305, -0.7645, -0.8773, 0.2275, -0.4226, -0.8773, 0.2275, -0.4226, -0.8773, 0.2275, -0.4226, -0.4799, -0.4305, 0.7645, -0.4799, -0.4305, 0.7645, -0.4799, -0.4305, 0.7645, 0.8773, -0.2275, 0.4226, 0.8773, -0.2275, 0.4226, 0.8773, -0.2275, 0.4226, 0.008045, -0.8735, -0.4868, 0.008045, -0.8735, -0.4868, 0.008045, -0.8735, -0.4868, 0.008045, -0.8735, -0.4868, 0.008045, -0.8735, -0.4868, 0.008045, -0.8735, -0.4868, 0.008045, -0.8735, -0.4868, 0.008045, -0.8735, -0.4868, 0.008045, -0.8735, -0.4868, 0.008045, -0.8735, -0.4868, 0.008045, -0.8735, -0.4868, 0.008045, -0.8735, -0.4868, -0.7032, 0.7098, -0.04169, -0.7032, 0.7098, -0.04169, -0.7032, 0.7098, -0.04169, -0.3868, 0.1861, 0.9032, -0.3868, 0.1861, 0.9032, -0.3868, 0.1861, 0.9032, 0.6934, 0.3477, 0.6311, 0.6934, 0.3477, 0.6311, 0.6934, 0.3477, 0.6311, -0.1617, 0.9076, -0.3876, -0.1617, 0.9076, -0.3876, -0.1617, 0.9076, -0.3876, 0.9804, 0.1028, -0.1682, 0.9804, 0.1028, -0.1682, 0.9804, 0.1028, -0.1682, 0.197, -0.4759, 0.8572, 0.197, -0.4759, 0.8572, 0.197, -0.4759, 0.8572, -0.9804, -0.1028, 0.1682, -0.9804, -0.1028, 0.1682, -0.9804, -0.1028, 0.1682, -0.197, 0.4759, -0.8572, -0.197, 0.4759, -0.8572, -0.197, 0.4759, -0.8572, -0.09655, 0.9943, 0.04483, -0.09655, 0.9943, 0.04483, -0.09655, 0.9943, 0.04483, -0.4521, 0.7317, 0.5101, -0.4521, 0.7317, 0.5101, -0.4521, 0.7317, 0.5101, 0.08222, 0.5624, 0.8228, 0.08222, 0.5624, 0.8228, 0.08222, 0.5624, 0.8228, 0.4377, 0.825, 0.3575, 0.4377, 0.825, 0.3575, 0.4377, 0.825, 0.3575, 0.3771, 0.8714, -0.3138, 0.3771, 0.8714, -0.3138, 0.3771, 0.8714, -0.3138, 0.7755, 0.6106, 0.1608, 0.7755, 0.6106, 0.1608, 0.7755, 0.6106, 0.1608, 0.1519, 0.1499, 0.977, 0.1519, 0.1499, 0.977, 0.1519, 0.1499, 0.977, -0.7852, 0.4469, 0.4286, -0.7852, 0.4469, 0.4286, -0.7852, 0.4469, 0.4286, -0.008046, 0.8735, 0.4868, -0.008046, 0.8735, 0.4868, -0.008046, 0.8735, 0.4868, -0.008046, 0.8735, 0.4868, -0.008046, 0.8735, 0.4868, -0.008046, 0.8735, 0.4868, -0.008045, 0.8735, 0.4868, -0.008045, 0.8735, 0.4868, -0.008045, 0.8735, 0.4868, -0.008045, 0.8735, 0.4868, -0.008045, 0.8735, 0.4868, -0.008045, 0.8735, 0.4868, 0.391, 0.6751, 0.6256, 0.391, 0.6751, 0.6256, 0.391, 0.6751, 0.6256, -0.2249, 0.583, 0.7807, -0.2249, 0.583, 0.7807, -0.2249, 0.583, 0.7807, -0.4053, 0.8816, 0.242, -0.4053, 0.8816, 0.242, -0.4053, 0.8816, 0.242, 0.2106, 0.9737, 0.08689, 0.2106, 0.9737, 0.08689, 0.2106, 0.9737, 0.08689, -0.1808, -0.9361, -0.3016, -0.1941, -0.9382, -0.2867, -0.1931, -0.938, -0.2878, 0.1941, -0.9382, -0.2867, 0.1808, -0.9361, -0.3016, 0.1931, -0.938, -0.2878, -0.3249, -0.9447, -0.04434, -0.2298, -0.9628, -0.1421, -0.2883, -0.953, -0.0934, 0.2177, -0.9671, -0.1315, 0.3222, -0.9462, -0.02881, 0.2827, -0.9558, -0.08056, -0.1736, -0.9832, -0.05691, -0.1736, -0.9832, -0.05691, -0.1736, -0.9832, -0.05691, -0.1736, -0.9832, -0.05691, -0.1736, -0.9832, -0.05691, -0.1736, -0.9832, -0.05691, -0.2551, -0.9664, -0.03204, -0.2551, -0.9664, -0.03204, -0.2551, -0.9664, -0.03204, -0.2827, -0.9543, -0.09679, -0.2827, -0.9543, -0.09679, -0.2827, -0.9543, -0.09679, -0.8634, 0.1849, 0.4695, -0.8617, 0.1188, 0.4933, -0.8664, 0.1449, 0.4779, -0.3394, 0.07192, -0.9379, -0.3394, 0.07192, -0.9379, -0.3394, 0.07192, -0.9379, 0.923, 0.187, -0.3363, 0.923, 0.187, -0.3363, 0.923, 0.187, -0.3363, -0.3029, 0.1914, 0.9336, -0.3029, 0.1914, 0.9336, -0.3029, 0.1914, 0.9336, -0.9334, 0.1145, -0.3402, -0.9334, 0.1145, -0.3402, -0.9334, 0.1145, -0.3402, 0.3408, 0.09442, -0.9354, 0.3408, 0.09442, -0.9354, 0.3408, 0.09442, -0.9354, 0.8426, 0.2997, 0.4475, 0.8366, 0.2739, 0.4744, 0.8407, 0.293, 0.4554, 0.3717, 0.2288, 0.8997, 0.3717, 0.2288, 0.8997, 0.3717, 0.2288, 0.8997, 0.9236, -0.1826, 0.3371, 0.9236, -0.1826, 0.3371, 0.9236, -0.1826, 0.3371, 0.3416, -0.005901, -0.9398, 0.3416, -0.005901, -0.9398, 0.3416, -0.005901, -0.9398, -0.9236, 0.1826, -0.3371, -0.9236, 0.1826, -0.3371, -0.9236, 0.1826, -0.3371, -0.342, 0.005992, 0.9397, -0.342, 0.005992, 0.9397, -0.342, 0.005992, 0.9397, -0.2829, -0.959, -0.01518, -0.2829, -0.959, -0.01518, -0.2829, -0.959, -0.01518, -0.1736, -0.9832, -0.05691, -0.1736, -0.9832, -0.05691, -0.1736, -0.9832, -0.05691, -0.1736, -0.9832, -0.05691, -0.1736, -0.9832, -0.05691, -0.1736, -0.9832, -0.05691, -0.289, -0.9571, -0.02142, -0.289, -0.9571, -0.02142, -0.289, -0.9571, -0.02142, 0.4159, 0.5185, -0.7471, 0.4159, 0.5185, -0.7471, 0.4159, 0.5185, -0.7471, -0.5163, 0.8343, -0.1931, -0.5163, 0.8343, -0.1931, -0.5163, 0.8343, -0.1931, -0.06765, 0.6623, 0.7462, -0.06765, 0.6623, 0.7462, -0.06765, 0.6623, 0.7462, 0.8429, 0.4808, -0.2413, 0.8429, 0.4808, -0.2413, 0.8429, 0.4808, -0.2413, 0.3324, -0.1129, 0.9363, 0.3324, -0.1129, 0.9363, 0.3324, -0.1129, 0.9363, -0.927, 0.1436, 0.3464, -0.927, 0.1436, 0.3464, -0.927, 0.1436, 0.3464, -0.3367, 0.1135, -0.9348, -0.3367, 0.1135, -0.9348, -0.3367, 0.1135, -0.9348, 0.9291, -0.1443, -0.3405, 0.9291, -0.1443, -0.3405, 0.9291, -0.1443, -0.3405, 0.5754, 0.8109, -0.1065, 0.5754, 0.8109, -0.1065, 0.5754, 0.8109, -0.1065, 0.003815, 0.9273, -0.3742, 0.003815, 0.9273, -0.3742, 0.003815, 0.9273, -0.3742, -0.266, 0.9413, 0.2079, -0.266, 0.9413, 0.2079, -0.266, 0.9413, 0.2079, 0.3055, 0.8249, 0.4756, 0.3055, 0.8249, 0.4756, 0.3055, 0.8249, 0.4756, 0.8402, 0.4498, 0.3028, 0.8402, 0.4498, 0.3028, 0.8402, 0.4498, 0.3028, 0.3697, 0.5053, 0.7798, 0.3697, 0.5053, 0.7798, 0.3697, 0.5053, 0.7798, -0.5231, 0.804, 0.2827, -0.5231, 0.804, 0.2827, -0.5231, 0.804, 0.2827, -0.1629, 0.6778, -0.7169, -0.1629, 0.6778, -0.7169, -0.1629, 0.6778, -0.7169, 0.1736, 0.9832, 0.05691, 0.1736, 0.9832, 0.05691, 0.1736, 0.9832, 0.05691, 0.1928, 0.9749, 0.1117, 0.1928, 0.9749, 0.1117, 0.1928, 0.9749, 0.1117, 0.2494, 0.9668, 0.05636, 0.2494, 0.9668, 0.05636, 0.2494, 0.9668, 0.05636, 0.1736, 0.9832, 0.05691, 0.1736, 0.9832, 0.05691, 0.1736, 0.9832, 0.05691, 0.02088, 0.8682, 0.4958, 0.02088, 0.8682, 0.4958, 0.02088, 0.8682, 0.4958, -0.2645, 0.959, -0.1023, -0.2645, 0.959, -0.1023, -0.2645, 0.959, -0.1023, 0.3337, 0.8731, -0.3554, 0.3337, 0.8731, -0.3554, 0.3337, 0.8731, -0.3554, 0.5738, 0.7933, 0.2037, 0.5738, 0.7933, 0.2037, 0.5738, 0.7933, 0.2037, 0.2722, -0.9358, -0.2239, 0.2568, -0.9446, -0.2044, 0.2603, -0.9426, -0.2092, 0.5881, -0.779, -0.2176, 0.5882, -0.7789, -0.2175, 0.5915, -0.7775, -0.2135, 0.1647, -0.9799, -0.1124, 0.2012, -0.9665, -0.1592, 0.1768, -0.9756, -0.13, 0.6307, -0.7628, -0.1429, 0.6637, -0.7417, -0.09677, 0.6521, -0.7493, -0.1153, 0.4427, -0.8967, 5.731e-08, 0.4427, -0.8967, 5.731e-08, 0.4427, -0.8967, 5.731e-08, 0.4427, -0.8967, -1.286e-07, 0.4427, -0.8967, -1.286e-07, 0.4427, -0.8967, -1.286e-07, 0.4427, -0.8967, -1.769e-07, 0.4427, -0.8967, -1.769e-07, 0.4427, -0.8967, -1.769e-07, 0.4427, -0.8967, -1.93e-07, 0.4427, -0.8967, -1.93e-07, 0.4427, -0.8967, -1.93e-07, -0.7863, -0.2584, 0.5612, -0.7659, -0.2906, 0.5735, -0.7753, -0.2798, 0.5662, -0.3288, -0.1064, -0.9384, -0.3288, -0.1064, -0.9384, -0.3288, -0.1064, -0.9384, 0.7808, 0.5244, -0.3397, 0.7808, 0.5244, -0.3397, 0.7808, 0.5244, -0.3397, -0.2944, -0.1766, 0.9392, -0.2944, -0.1766, 0.9392, -0.2944, -0.1766, 0.9392, -0.8713, -0.3525, -0.3415, -0.8713, -0.3525, -0.3415, -0.8713, -0.3525, -0.3415, 0.2751, 0.2142, -0.9373, 0.2751, 0.2142, -0.9373, 0.2751, 0.2142, -0.9373, 0.7424, 0.4877, 0.4593, 0.7416, 0.4915, 0.4565, 0.7409, 0.4952, 0.4536, 0.3143, 0.1366, 0.9395, 0.3143, 0.1366, 0.9395, 0.3143, 0.1366, 0.9395, 0.8425, 0.416, 0.3423, 0.8425, 0.416, 0.3423, 0.8425, 0.416, 0.3423, 0.3069, 0.1516, -0.9396, 0.3069, 0.1516, -0.9396, 0.3069, 0.1516, -0.9396, -0.8425, -0.416, -0.3423, -0.8425, -0.416, -0.3423, -0.8425, -0.416, -0.3423, -0.3069, -0.1516, 0.9396, -0.3069, -0.1516, 0.9396, -0.3069, -0.1516, 0.9396, 0.4427, -0.8967, 4.177e-07, 0.4427, -0.8967, 4.177e-07, 0.4427, -0.8967, 4.177e-07, 0.4427, -0.8967, -3.973e-07, 0.4427, -0.8967, -3.973e-07, 0.4427, -0.8967, -3.973e-07, 0.4427, -0.8967, 0.0, 0.4427, -0.8967, 0.0, 0.4427, -0.8967, 0.0, 0.4427, -0.8967, 6.432e-08, 0.4427, -0.8967, 6.432e-08, 0.4427, -0.8967, 6.432e-08, -0.02368, 0.6634, -0.7479, -0.02368, 0.6634, -0.7479, -0.02368, 0.6634, -0.7479, -0.9386, 0.2117, -0.2725, -0.9386, 0.2117, -0.2725, -0.9386, 0.2117, -0.2725, -0.5123, 0.4221, 0.7479, -0.5123, 0.4221, 0.7479, -0.5123, 0.4221, 0.7479, 0.4026, 0.8739, -0.2725, 0.4026, 0.8739, -0.2725, 0.4026, 0.8739, -0.2725, 0.3069, 0.1516, 0.9396, 0.3069, 0.1516, 0.9396, 0.3069, 0.1516, 0.9396, -0.8425, -0.416, 0.3423, -0.8425, -0.416, 0.3423, -0.8425, -0.416, 0.3423, -0.3069, -0.1516, -0.9396, -0.3069, -0.1516, -0.9396, -0.3069, -0.1516, -0.9396, 0.8425, 0.416, -0.3423, 0.8425, 0.416, -0.3423, 0.8425, 0.416, -0.3423, -0.0122, 0.9878, -0.1553, -0.0122, 0.9878, -0.1553, -0.0122, 0.9878, -0.1553, -0.5338, 0.7302, -0.4264, -0.5338, 0.7302, -0.4264, -0.5338, 0.7302, -0.4264, -0.7768, 0.6102, 0.1553, -0.7768, 0.6102, 0.1553, -0.7768, 0.6102, 0.1553, -0.2552, 0.8678, 0.4264, -0.2552, 0.8678, 0.4264, -0.2552, 0.8678, 0.4264, 0.4026, 0.8739, 0.2725, 0.4026, 0.8739, 0.2725, 0.4026, 0.8739, 0.2725, -0.02368, 0.6634, 0.7479, -0.02368, 0.6634, 0.7479, -0.02368, 0.6634, 0.7479, -0.9386, 0.2117, 0.2725, -0.9386, 0.2117, 0.2725, -0.9386, 0.2117, 0.2725, -0.5123, 0.4221, -0.7479, -0.5123, 0.4221, -0.7479, -0.5123, 0.4221, -0.7479, -0.4427, 0.8967, -6.93e-07, -0.4427, 0.8967, -6.93e-07, -0.4427, 0.8967, -6.93e-07, -0.4427, 0.8967, 1.733e-07, -0.4427, 0.8967, 1.733e-07, -0.4427, 0.8967, 1.733e-07, -0.4427, 0.8967, 0.0, -0.4427, 0.8967, 0.0, -0.4427, 0.8967, 0.0, -0.4427, 0.8967, 5.198e-07, -0.4427, 0.8967, 5.198e-07, -0.4427, 0.8967, 5.198e-07, -0.5338, 0.7302, 0.4264, -0.5338, 0.7302, 0.4264, -0.5338, 0.7302, 0.4264, -0.7768, 0.6102, -0.1553, -0.7768, 0.6102, -0.1553, -0.7768, 0.6102, -0.1553, -0.2552, 0.8678, -0.4264, -0.2552, 0.8678, -0.4264, -0.2552, 0.8678, -0.4264, -0.0122, 0.9878, 0.1553, -0.0122, 0.9878, 0.1553, -0.0122, 0.9878, 0.1553, 0.2319, -0.8031, -0.5488, 0.2381, -0.8089, -0.5376, 0.2394, -0.8102, -0.535, 0.2123, -0.9174, -0.3366, 0.2085, -0.9195, -0.3331, 0.1979, -0.925, -0.3243, 0.4056, -0.6134, -0.6776, 0.4056, -0.6134, -0.6776, 0.4056, -0.6134, -0.6776, 0.2898, -0.9527, -0.09096, 0.2899, -0.9527, -0.09098, 0.2898, -0.9527, -0.09095, 0.008045, -0.8735, -0.4868, 0.008045, -0.8735, -0.4868, 0.008045, -0.8735, -0.4868, 0.008046, -0.8735, -0.4868, 0.008046, -0.8735, -0.4868, 0.008046, -0.8735, -0.4868, 0.008045, -0.8735, -0.4868, 0.008045, -0.8735, -0.4868, 0.008045, -0.8735, -0.4868, 0.008046, -0.8735, -0.4868, 0.008046, -0.8735, -0.4868, 0.008046, -0.8735, -0.4868, 0.281, -0.4293, 0.8584, 0.2777, -0.4263, 0.8609, 0.2806, -0.4289, 0.8587, -0.9795, -0.05887, 0.1924, -0.9795, -0.05887, 0.1924, -0.9795, -0.05887, 0.1924, -0.1964, 0.581, -0.7898, -0.1964, 0.581, -0.7898, -0.1964, 0.581, -0.7898, 0.8773, -0.2458, 0.4123, 0.8773, -0.2458, 0.4123, 0.8773, -0.2458, 0.4123, -0.4793, -0.3686, 0.7965, -0.4793, -0.3686, 0.7965, -0.4793, -0.3686, 0.7965, -0.8757, 0.2883, -0.3873, -0.8757, 0.2883, -0.3873, -0.8757, 0.2883, -0.3873, 0.66, 0.5017, -0.5592, 0.6682, 0.4731, -0.5742, 0.6779, 0.4542, -0.5781, 0.9804, 0.1016, -0.1689, 0.9804, 0.1016, -0.1689, 0.9804, 0.1016, -0.1689, 0.4799, 0.4305, -0.7645, 0.4799, 0.4305, -0.7645, 0.4799, 0.4305, -0.7645, -0.8773, 0.2275, -0.4226, -0.8773, 0.2275, -0.4226, -0.8773, 0.2275, -0.4226, -0.4799, -0.4305, 0.7645, -0.4799, -0.4305, 0.7645, -0.4799, -0.4305, 0.7645, 0.8773, -0.2275, 0.4226, 0.8773, -0.2275, 0.4226, 0.8773, -0.2275, 0.4226, 0.008045, -0.8735, -0.4868, 0.008045, -0.8735, -0.4868, 0.008045, -0.8735, -0.4868, 0.008045, -0.8735, -0.4868, 0.008045, -0.8735, -0.4868, 0.008045, -0.8735, -0.4868, 0.008045, -0.8735, -0.4868, 0.008045, -0.8735, -0.4868, 0.008045, -0.8735, -0.4868, 0.008045, -0.8735, -0.4868, 0.008045, -0.8735, -0.4868, 0.008045, -0.8735, -0.4868, -0.7032, 0.7098, -0.04169, -0.7032, 0.7098, -0.04169, -0.7032, 0.7098, -0.04169, -0.3868, 0.1861, 0.9032, -0.3868, 0.1861, 0.9032, -0.3868, 0.1861, 0.9032, 0.6934, 0.3477, 0.6311, 0.6934, 0.3477, 0.6311, 0.6934, 0.3477, 0.6311, -0.1617, 0.9076, -0.3876, -0.1617, 0.9076, -0.3876, -0.1617, 0.9076, -0.3876, 0.9804, 0.1028, -0.1682, 0.9804, 0.1028, -0.1682, 0.9804, 0.1028, -0.1682, 0.197, -0.4759, 0.8572, 0.197, -0.4759, 0.8572, 0.197, -0.4759, 0.8572, -0.9804, -0.1028, 0.1682, -0.9804, -0.1028, 0.1682, -0.9804, -0.1028, 0.1682, -0.197, 0.4759, -0.8572, -0.197, 0.4759, -0.8572, -0.197, 0.4759, -0.8572, -0.09655, 0.9943, 0.04483, -0.09655, 0.9943, 0.04483, -0.09655, 0.9943, 0.04483, -0.4521, 0.7317, 0.5101, -0.4521, 0.7317, 0.5101, -0.4521, 0.7317, 0.5101, 0.08222, 0.5624, 0.8228, 0.08222, 0.5624, 0.8228, 0.08222, 0.5624, 0.8228, 0.4377, 0.825, 0.3575, 0.4377, 0.825, 0.3575, 0.4377, 0.825, 0.3575, 0.3771, 0.8714, -0.3138, 0.3771, 0.8714, -0.3138, 0.3771, 0.8714, -0.3138, 0.7755, 0.6106, 0.1608, 0.7755, 0.6106, 0.1608, 0.7755, 0.6106, 0.1608, 0.1519, 0.1499, 0.977, 0.1519, 0.1499, 0.977, 0.1519, 0.1499, 0.977, -0.7852, 0.4469, 0.4286, -0.7852, 0.4469, 0.4286, -0.7852, 0.4469, 0.4286, -0.008045, 0.8735, 0.4868, -0.008045, 0.8735, 0.4868, -0.008045, 0.8735, 0.4868, -0.008045, 0.8735, 0.4868, -0.008045, 0.8735, 0.4868, -0.008045, 0.8735, 0.4868, -0.008044, 0.8735, 0.4868, -0.008044, 0.8735, 0.4868, -0.008044, 0.8735, 0.4868, -0.008045, 0.8735, 0.4868, -0.008045, 0.8735, 0.4868, -0.008045, 0.8735, 0.4868, 0.391, 0.6751, 0.6256, 0.391, 0.6751, 0.6256, 0.391, 0.6751, 0.6256, -0.2249, 0.583, 0.7807, -0.2249, 0.583, 0.7807, -0.2249, 0.583, 0.7807, -0.4053, 0.8816, 0.242, -0.4053, 0.8816, 0.242, -0.4053, 0.8816, 0.242, 0.2106, 0.9737, 0.08689, 0.2106, 0.9737, 0.08689, 0.2106, 0.9737, 0.08689, 0.2509, -0.9471, 0.2003, 0.2352, -0.9489, 0.2105, 0.2315, -0.9493, 0.2127, -0.2315, -0.9493, 0.2127, -0.2352, -0.9489, 0.2105, -0.2508, -0.9471, 0.2003, 0.3918, -0.7766, 0.4932, 0.3765, -0.7738, 0.5094, 0.3812, -0.7747, 0.5046, -0.3573, -0.7865, 0.5038, -0.3449, -0.7839, 0.5162, -0.3532, -0.7856, 0.508, -0.1736, -0.9832, -0.05691, -0.1736, -0.9832, -0.05691, -0.1736, -0.9832, -0.05691, -0.1736, -0.9832, -0.05691, -0.1736, -0.9832, -0.05691, -0.1736, -0.9832, -0.05691, -0.1736, -0.9832, -0.05691, -0.1736, -0.9832, -0.05691, -0.1736, -0.9832, -0.05691, -0.2827, -0.9543, -0.09679, -0.2827, -0.9543, -0.09679, -0.2827, -0.9543, -0.09679, -0.8662, 0.204, 0.4561, -0.8616, 0.1903, 0.4706, -0.8543, 0.161, 0.4942, -0.3415, 0.07102, -0.9372, -0.3415, 0.07102, -0.9372, -0.3415, 0.07102, -0.9372, 0.9342, 0.1759, -0.3105, 0.9342, 0.1759, -0.3105, 0.9342, 0.1759, -0.3105, -0.3353, 0.2017, 0.9203, -0.3353, 0.2017, 0.9203, -0.3353, 0.2017, 0.9203, -0.9334, 0.1144, -0.3401, -0.9334, 0.1144, -0.3401, -0.9334, 0.1144, -0.3401, 0.3567, 0.08744, -0.9301, 0.3567, 0.08744, -0.9301, 0.3567, 0.08744, -0.9301, 0.8694, 0.2639, 0.4177, 0.875, 0.227, 0.4275, 0.8731, 0.2017, 0.4438, 0.3247, 0.2512, 0.9119, 0.3247, 0.2512, 0.9119, 0.3247, 0.2512, 0.9119, 0.9236, -0.1826, 0.3371, 0.9236, -0.1826, 0.3371, 0.9236, -0.1826, 0.3371, 0.3416, -0.005902, -0.9398, 0.3416, -0.005902, -0.9398, 0.3416, -0.005902, -0.9398, -0.9236, 0.1826, -0.3371, -0.9236, 0.1826, -0.3371, -0.9236, 0.1826, -0.3371, -0.342, 0.005992, 0.9397, -0.342, 0.005992, 0.9397, -0.342, 0.005992, 0.9397, -0.2829, -0.959, -0.01518, -0.2829, -0.959, -0.01518, -0.2829, -0.959, -0.01518, -0.2889, -0.9531, -0.0904, -0.2889, -0.9531, -0.0904, -0.2889, -0.9531, -0.0904, -0.1975, -0.9799, 0.0273, -0.1975, -0.9799, 0.0273, -0.1975, -0.9799, 0.0273, -0.1736, -0.9832, -0.05691, -0.1736, -0.9832, -0.05691, -0.1736, -0.9832, -0.05691, 0.3971, 0.5546, -0.7312, 0.3971, 0.5546, -0.7312, 0.3971, 0.5546, -0.7312, -0.5163, 0.8343, -0.1931, -0.5163, 0.8343, -0.1931, -0.5163, 0.8343, -0.1931, -0.1482, 0.5996, 0.7865, -0.1482, 0.5996, 0.7865, -0.1482, 0.5996, 0.7865, 0.8593, 0.4212, -0.2902, 0.8593, 0.4212, -0.2902, 0.8593, 0.4212, -0.2902, 0.3324, -0.1129, 0.9363, 0.3324, -0.1129, 0.9363, 0.3324, -0.1129, 0.9363, -0.927, 0.1436, 0.3464, -0.927, 0.1436, 0.3464, -0.927, 0.1436, 0.3464, -0.3367, 0.1135, -0.9348, -0.3367, 0.1135, -0.9348, -0.3367, 0.1135, -0.9348, 0.9291, -0.1443, -0.3405, 0.9291, -0.1443, -0.3405, 0.9291, -0.1443, -0.3405, 0.5754, 0.8109, -0.1065, 0.5754, 0.8109, -0.1065, 0.5754, 0.8109, -0.1065, 0.003814, 0.9273, -0.3742, 0.003814, 0.9273, -0.3742, 0.003814, 0.9273, -0.3742, -0.266, 0.9413, 0.2079, -0.266, 0.9413, 0.2079, -0.266, 0.9413, 0.2079, 0.3055, 0.8249, 0.4756, 0.3055, 0.8249, 0.4756, 0.3055, 0.8249, 0.4756, 0.8402, 0.4498, 0.3028, 0.8402, 0.4498, 0.3028, 0.8402, 0.4498, 0.3028, 0.3697, 0.5053, 0.7798, 0.3697, 0.5053, 0.7798, 0.3697, 0.5053, 0.7798, -0.5231, 0.804, 0.2827, -0.5231, 0.804, 0.2827, -0.5231, 0.804, 0.2827, -0.0562, 0.7543, -0.6542, -0.0562, 0.7543, -0.6542, -0.0562, 0.7543, -0.6542, 0.2286, 0.9669, 0.113, 0.2286, 0.9669, 0.113, 0.2286, 0.9669, 0.113, 0.2285, 0.9705, 0.07698, 0.2285, 0.9705, 0.07698, 0.2285, 0.9705, 0.07698, 0.2281, 0.973, 0.03631, 0.2281, 0.973, 0.03631, 0.2281, 0.973, 0.03631, 0.1736, 0.9832, 0.05691, 0.1736, 0.9832, 0.05691, 0.1736, 0.9832, 0.05691, 0.06734, 0.8742, 0.4808, 0.06734, 0.8742, 0.4808, 0.06734, 0.8742, 0.4808, -0.2645, 0.959, -0.1023, -0.2645, 0.959, -0.1023, -0.2645, 0.959, -0.1023, 0.374, 0.8499, -0.3712, 0.374, 0.8499, -0.3712, 0.374, 0.8499, -0.3712, 0.5738, 0.7933, 0.2037, 0.5738, 0.7933, 0.2037, 0.5738, 0.7933, 0.2037, 0.5926, -0.7839, 0.1852, 0.5807, -0.7905, 0.1946, 0.5774, -0.7923, 0.197, 0.2661, -0.9419, 0.2049, 0.2603, -0.9445, 0.2006, 0.2483, -0.9497, 0.1909, 0.6571, -0.6236, 0.4235, 0.6634, -0.6212, 0.4171, 0.6707, -0.6184, 0.4096, 0.09801, -0.9122, 0.3979, 0.09214, -0.9158, 0.3909, 0.0869, -0.9191, 0.3843, 0.4427, -0.8967, -1.688e-07, 0.4427, -0.8967, -1.688e-07, 0.4427, -0.8967, -1.688e-07, 0.4427, -0.8967, -1.566e-07, 0.4427, -0.8967, -1.566e-07, 0.4427, -0.8967, -1.566e-07, 0.4427, -0.8967, -4.12e-07, 0.4427, -0.8967, -4.12e-07, 0.4427, -0.8967, -4.12e-07, 0.4427, -0.8967, -4.177e-07, 0.4427, -0.8967, -4.177e-07, 0.4427, -0.8967, -4.177e-07, -0.8319, -0.3587, 0.4233, -0.8352, -0.3553, 0.4198, -0.8331, -0.3575, 0.4221, -0.3288, -0.1064, -0.9384, -0.3288, -0.1064, -0.9384, -0.3288, -0.1064, -0.9384, 0.7808, 0.5244, -0.3397, 0.7808, 0.5244, -0.3397, 0.7808, 0.5244, -0.3397, -0.2944, -0.1766, 0.9392, -0.2944, -0.1766, 0.9392, -0.2944, -0.1766, 0.9392, -0.8713, -0.3525, -0.3415, -0.8713, -0.3525, -0.3415, -0.8713, -0.3525, -0.3415, 0.2751, 0.2142, -0.9373, 0.2751, 0.2142, -0.9373, 0.2751, 0.2142, -0.9373, 0.6496, 0.4985, 0.5741, 0.664, 0.4695, 0.5819, 0.6681, 0.4508, 0.5919, 0.3143, 0.1366, 0.9395, 0.3143, 0.1366, 0.9395, 0.3143, 0.1366, 0.9395, 0.8425, 0.416, 0.3423, 0.8425, 0.416, 0.3423, 0.8425, 0.416, 0.3423, 0.307, 0.1516, -0.9396, 0.307, 0.1516, -0.9396, 0.307, 0.1516, -0.9396, -0.8425, -0.416, -0.3423, -0.8425, -0.416, -0.3423, -0.8425, -0.416, -0.3423, -0.3069, -0.1516, 0.9396, -0.3069, -0.1516, 0.9396, -0.3069, -0.1516, 0.9396, 0.4427, -0.8967, 0.0, 0.4427, -0.8967, 0.0, 0.4427, -0.8967, 0.0, 0.4427, -0.8967, -3.859e-07, 0.4427, -0.8967, -3.859e-07, 0.4427, -0.8967, -3.859e-07, 0.4427, -0.8967, 0.0, 0.4427, -0.8967, 0.0, 0.4427, -0.8967, 0.0, 0.4427, -0.8967, 4.711e-08, 0.4427, -0.8967, 4.711e-08, 0.4427, -0.8967, 4.711e-08, -0.02368, 0.6634, -0.7479, -0.02368, 0.6634, -0.7479, -0.02368, 0.6634, -0.7479, -0.9386, 0.2117, -0.2725, -0.9386, 0.2117, -0.2725, -0.9386, 0.2117, -0.2725, -0.5123, 0.4221, 0.7479, -0.5123, 0.4221, 0.7479, -0.5123, 0.4221, 0.7479, 0.4026, 0.8739, -0.2725, 0.4026, 0.8739, -0.2725, 0.4026, 0.8739, -0.2725, 0.3069, 0.1516, 0.9396, 0.3069, 0.1516, 0.9396, 0.3069, 0.1516, 0.9396, -0.8425, -0.416, 0.3423, -0.8425, -0.416, 0.3423, -0.8425, -0.416, 0.3423, -0.3069, -0.1516, -0.9396, -0.3069, -0.1516, -0.9396, -0.3069, -0.1516, -0.9396, 0.8425, 0.416, -0.3423, 0.8425, 0.416, -0.3423, 0.8425, 0.416, -0.3423, -0.0122, 0.9878, -0.1553, -0.0122, 0.9878, -0.1553, -0.0122, 0.9878, -0.1553, -0.5338, 0.7302, -0.4264, -0.5338, 0.7302, -0.4264, -0.5338, 0.7302, -0.4264, -0.7768, 0.6102, 0.1553, -0.7768, 0.6102, 0.1553, -0.7768, 0.6102, 0.1553, -0.2552, 0.8678, 0.4264, -0.2552, 0.8678, 0.4264, -0.2552, 0.8678, 0.4264, 0.4026, 0.8739, 0.2725, 0.4026, 0.8739, 0.2725, 0.4026, 0.8739, 0.2725, -0.02368, 0.6634, 0.7479, -0.02368, 0.6634, 0.7479, -0.02368, 0.6634, 0.7479, -0.9386, 0.2117, 0.2725, -0.9386, 0.2117, 0.2725, -0.9386, 0.2117, 0.2725, -0.5123, 0.4221, -0.7479, -0.5123, 0.4221, -0.7479, -0.5123, 0.4221, -0.7479, -0.4427, 0.8967, 1.733e-07, -0.4427, 0.8967, 1.733e-07, -0.4427, 0.8967, 1.733e-07, -0.4427, 0.8967, 1.559e-06, -0.4427, 0.8967, 1.559e-06, -0.4427, 0.8967, 1.559e-06, -0.4427, 0.8967, -2.166e-07, -0.4427, 0.8967, -2.166e-07, -0.4427, 0.8967, -2.166e-07, -0.4427, 0.8967, -1.733e-07, -0.4427, 0.8967, -1.733e-07, -0.4427, 0.8967, -1.733e-07, -0.5338, 0.7302, 0.4264, -0.5338, 0.7302, 0.4264, -0.5338, 0.7302, 0.4264, -0.7768, 0.6102, -0.1553, -0.7768, 0.6102, -0.1553, -0.7768, 0.6102, -0.1553, -0.2552, 0.8678, -0.4264, -0.2552, 0.8678, -0.4264, -0.2552, 0.8678, -0.4264, -0.0122, 0.9878, 0.1553, -0.0122, 0.9878, 0.1553, -0.0122, 0.9878, 0.1553])] * 3)])

# ---- objects
ob_mushroom = bpy.data.objects.new('mushroom', me_plane_007)

# ---- transforms, parenting, visibility, modifiers, constraints
ob_mushroom.location = (0.0, 0.0, 0.01166)
ob_mushroom.rotation_euler = (1.571, 0.0, 0.0)
ob_mushroom.lineart.crease_threshold = 0.0

# ---- collection membership
col_collection.objects.link(ob_mushroom)

# ---- scene / render settings (as saved in the file)
scene.frame_start = 1; scene.frame_end = 250; scene.frame_set(1)
scene.render.engine = 'BLENDER_EEVEE_NEXT'
scene.cycles.use_denoising = False
scene.cycles.samples = 128
scene.cycles.sampling_pattern = 'TABULATED_SOBOL'
scene.cycles.use_adaptive_sampling = False
scene.cycles.use_light_tree = False
scene.view_settings.view_transform = 'Filmic'
bpy.context.view_layer.update()

# ---- added for rendering (the .blend has no active camera and no usable light): camera, sun
cam_auto = bpy.data.cameras.new('AutoCamera')
cam_auto.lens = 50.0
cam_auto.sensor_width = 36.0
cam_auto.clip_end = 1000.0
ob_auto_camera = bpy.data.objects.new('AutoCamera', cam_auto)
scene.collection.objects.link(ob_auto_camera)
ob_auto_camera.location = (1.27241, -1.68874, 1.22146)
ob_auto_camera.rotation_euler = (1.09748, -7.21219e-08, 0.694738)
scene.camera = ob_auto_camera
light_auto_sun = bpy.data.lights.new('AutoSun', 'SUN')
light_auto_sun.energy = 3.0
light_auto_sun.angle = 0.0523599
ob_auto_sun = bpy.data.objects.new('AutoSun', light_auto_sun)
scene.collection.objects.link(ob_auto_sun)
ob_auto_sun.rotation_euler = (0.872665, 0.174533, 0.523599)
bpy.context.view_layer.update()
